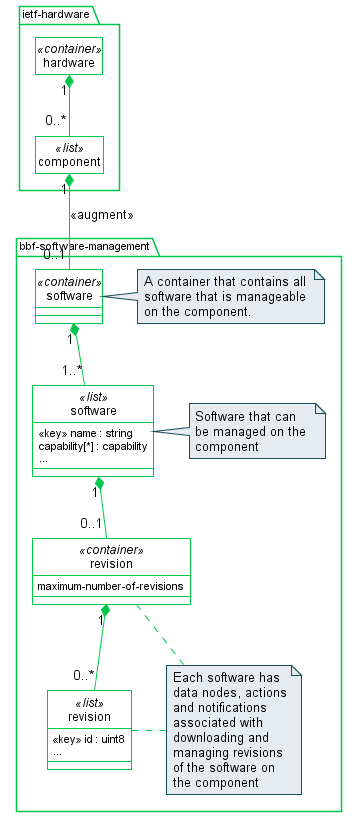

The diagram above was rendered by PlantUML. Its source (embedded in the PNG):
@startuml

!$backgroundColor = White

!$bbfLighterGreen = "#00c749"
!$bbfDarkerGreen = "#135056"
!$bbfLightGrey = "#e6ebef"
!$bbfDarkerGrey = "#ccd4e1"


hide circle
hide empty description
hide footbox

skinparam backgroundColor $backgroundColor
skinparam defaultFontName arial
skinparam shadowing false

skinparam arrowColor $bbfLighterGreen

skinparam Class {
  backgroundColor $backgroundColor
  borderColor $bbfLighterGreen
  borderThickness 1
}

skinparam Activity {
  backgroundColor $backgroundColor
  borderColor $bbfLighterGreen
  DiamondBackgroundColor $backgroundColor
  DiamondBorderColor $bbfLighterGreen
}

skinparam Object {
  backgroundColor $backgroundColor
  borderColor $bbfLighterGreen
}

skinparam Component {
  backgroundColor $backgroundColor
  borderColor $bbfLighterGreen
}

skinparam Interface {
  backgroundColor $backgroundColor
  borderColor $bbfLighterGreen
}

skinparam Note {
  backgroundColor $bbfLightGrey
  borderColor $bbfDarkerGreen
}

skinparam Package {
  backgroundColor $backgroundColor
  fontSize 11
  fontStyle normal
  borderColor $bbfLighterGreen
}

skinparam Sequence {
  actorBorderColor $bbfDarkerGreen
  boxBackgroundColor WhiteSmoke
  boxBorderColor $bbfDarkerGrey
  groupBorderColor $bbfDarkerGreen
  groupBackgroundColor $bbfDarkerGrey
  lifeLineBorderColor $bbfLighterGreen
  lifeLineBackgroundColor $bbfLighterGreen
  participantBackgroundColor $bbfLighterGreen
  participantBorderColor $bbfLighterGreen
}

skinparam State {
  backgroundColor $backgroundColor
  borderColor $bbfLighterGreen
}

   /'
     This file contains PlantUML source code to generate a UML diagram 
     that defines the relationship between software and hardware 
     components within the Software Management YANG data model.

     Comments or questions about this Broadband Forum PlantUML file
     should be directed to <mailto:help@broadband-forum.org>.

     Editor:      Nick Hancock, ADTRAN

     Editor:      Ludwig Pauwels, Nokia

     PS Leader:   Joey Boyd, ADTRAN

     WA Director: Joey Boyd, ADTRAN

     WA Director: Sven Ooghe, Nokia";

     Copyright (c) 2021, Broadband Forum

     Redistribution and use in source and binary forms, with or
     without modification, are permitted provided that the following
     conditions are met:

     1. Redistributions of source code must retain the above copyright
        notice, this list of conditions and the following disclaimer.

     2. Redistributions in binary form must reproduce the above
        copyright notice, this list of conditions and the following
        disclaimer in the documentation and/or other materials
        provided with the distribution.

     3. Neither the name of the copyright holder nor the names of its
        contributors may be used to endorse or promote products
        derived from this software without specific prior written
        permission.

     THIS SOFTWARE IS PROVIDED BY THE COPYRIGHT HOLDERS AND
     CONTRIBUTORS \"AS IS\" AND ANY EXPRESS OR IMPLIED WARRANTIES,
     INCLUDING, BUT NOT LIMITED TO, THE IMPLIED WARRANTIES OF
     MERCHANTABILITY AND FITNESS FOR A PARTICULAR PURPOSE ARE
     DISCLAIMED. IN NO EVENT SHALL THE COPYRIGHT HOLDER OR
     CONTRIBUTORS BE LIABLE FOR ANY DIRECT, INDIRECT, INCIDENTAL,
     SPECIAL, EXEMPLARY, OR CONSEQUENTIAL DAMAGES (INCLUDING, BUT
     NOT LIMITED TO, PROCUREMENT OF SUBSTITUTE GOODS OR SERVICES;
     LOSS OF USE, DATA, OR PROFITS; OR BUSINESS INTERRUPTION) HOWEVER
     CAUSED AND ON ANY THEORY OF LIABILITY, WHETHER IN CONTRACT,
     STRICT LIABILITY, OR TORT (INCLUDING NEGLIGENCE OR OTHERWISE)
     ARISING IN ANY WAY OUT OF THE USE OF THIS SOFTWARE, EVEN IF
     ADVISED OF THE POSSIBILITY OF SUCH DAMAGE.

     The above license is used as a license under copyright only.
     Please reference the Forum IPR Policy for patent licensing terms
     <https://www.broadband-forum.org/ipr-policy>.

     Any moral rights which are necessary to exercise under the above
     license grant are also deemed granted under this license.

     This version of this YANG module is part of WT-383a5; see
     the WT itself for full legal notices.
     
     revision 2021-12-06 {
      description
        "TBD
         * Approval Date:    TBD.
         * Publication Date: TBD.";
     }
  '/
  
  package "ietf-hardware" {

  class hardware <<container>> 
   class component <<list>>
   hide members
  }


  package "bbf-software-management" {
   class "software" as SoftwareContainer <<container>>
   class "software" as SoftwareList <<list>> {
    <<key>> name : string
    capability[*] : capability
    ...
   }
   class "revision" as RevisionContainer <<container>> {
    maximum-number-of-revisions
   } 
   class "revision" as RevisionList <<list>> {
    <<key>> id : uint8
    ...
   }
  note right of SoftwareContainer : A container that contains all \nsoftware that is manageable \non the component.
  note right of SoftwareList : Software that can \nbe managed on the \ncomponent
  note "Each software has\ndata nodes, actions\nand notifications\nassociated with\ndownloading and \nmanaging revisions\nof the software on \nthe component" as N3
  }

  hardware "1" *-- "0..*" component
  component "1" *-- "0..1" SoftwareContainer : <<augment>>
  SoftwareContainer "1" *-- "1..*" SoftwareList
  SoftwareList "1" *-- "0..1" RevisionContainer
  RevisionContainer "1" *-- "0..*" RevisionList

  RevisionContainer .right. N3
  N3 .left. RevisionList
  
@enduml